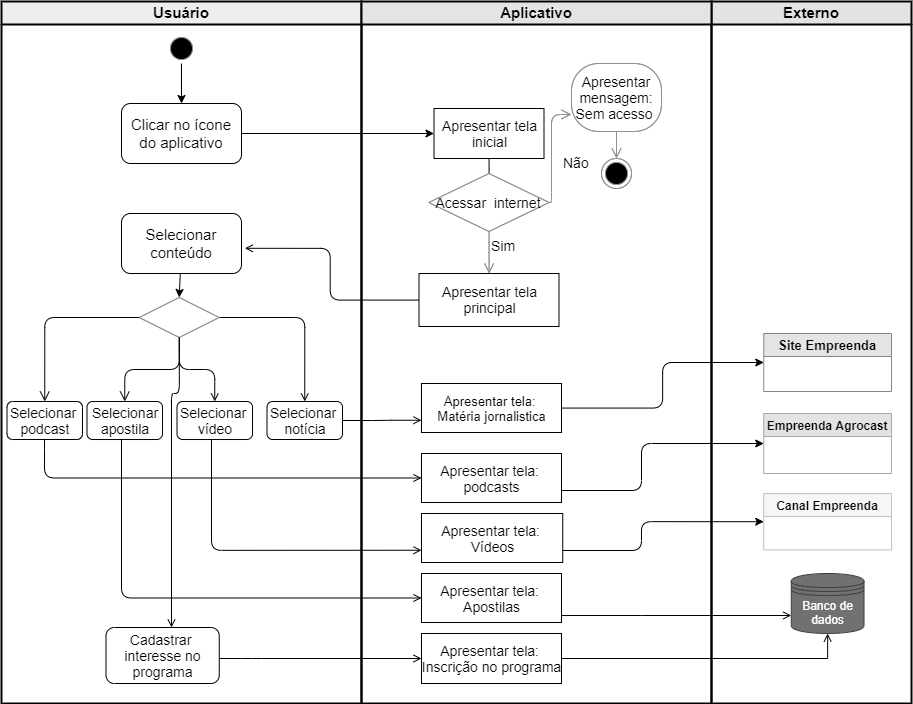

The diagram above was exported from draw.io. Its source (the exported page's mxGraphModel, read from the mxfile embedded in the PNG):
<mxGraphModel dx="1240" dy="643" grid="1" gridSize="10" guides="1" tooltips="1" connect="1" arrows="1" fold="1" page="1" pageScale="1" pageWidth="1169" pageHeight="826" background="#ffffff" math="0" shadow="0">
  <root>
    <mxCell id="0" />
    <mxCell id="1" parent="0" />
    <mxCell id="2" value="Usuário" style="swimlane;whiteSpace=wrap;startSize=23;fillColor=#ffe6cc;strokeColor=#000000;fontSize=15;strokeWidth=2;" parent="1" vertex="1">
      <mxGeometry x="160" y="128" width="360" height="702" as="geometry" />
    </mxCell>
    <mxCell id="86e9HE3xrdcTyF83WCGO-69" value="" style="edgeStyle=orthogonalEdgeStyle;rounded=0;orthogonalLoop=1;jettySize=auto;html=1;" edge="1" parent="2" source="86e9HE3xrdcTyF83WCGO-65" target="86e9HE3xrdcTyF83WCGO-68">
      <mxGeometry relative="1" as="geometry" />
    </mxCell>
    <mxCell id="86e9HE3xrdcTyF83WCGO-65" value="" style="ellipse;html=1;shape=startState;fillColor=#000000;strokeColor=#ff0000;" vertex="1" parent="2">
      <mxGeometry x="165" y="32" width="30" height="30" as="geometry" />
    </mxCell>
    <mxCell id="86e9HE3xrdcTyF83WCGO-68" value="&lt;font style=&quot;font-size: 15px&quot;&gt;Clicar no ícone do aplicativo&lt;/font&gt;" style="rounded=1;whiteSpace=wrap;html=1;" vertex="1" parent="2">
      <mxGeometry x="120" y="102" width="120" height="60" as="geometry" />
    </mxCell>
    <mxCell id="86e9HE3xrdcTyF83WCGO-104" style="rounded=0;orthogonalLoop=1;jettySize=auto;html=1;entryX=0.5;entryY=0;entryDx=0;entryDy=0;strokeColor=#000000;" edge="1" parent="2" source="86e9HE3xrdcTyF83WCGO-78" target="86e9HE3xrdcTyF83WCGO-100">
      <mxGeometry relative="1" as="geometry" />
    </mxCell>
    <mxCell id="86e9HE3xrdcTyF83WCGO-78" value="&lt;font style=&quot;font-size: 15px&quot;&gt;Selecionar conteúdo&lt;/font&gt;" style="rounded=1;whiteSpace=wrap;html=1;" vertex="1" parent="2">
      <mxGeometry x="120" y="212" width="120" height="60" as="geometry" />
    </mxCell>
    <mxCell id="86e9HE3xrdcTyF83WCGO-94" value="&lt;font style=&quot;font-size: 14px&quot;&gt;Selecionar&amp;nbsp;&lt;br&gt;podcast&lt;/font&gt;" style="rounded=1;whiteSpace=wrap;html=1;" vertex="1" parent="2">
      <mxGeometry x="5.5" y="400" width="75.5" height="38" as="geometry" />
    </mxCell>
    <mxCell id="86e9HE3xrdcTyF83WCGO-96" value="&lt;font style=&quot;font-size: 14px&quot;&gt;Selecionar&lt;br&gt;apostila&lt;/font&gt;" style="rounded=1;whiteSpace=wrap;html=1;" vertex="1" parent="2">
      <mxGeometry x="85.5" y="400" width="75.5" height="38" as="geometry" />
    </mxCell>
    <mxCell id="86e9HE3xrdcTyF83WCGO-97" value="&lt;font style=&quot;font-size: 14px&quot;&gt;Selecionar&amp;nbsp;&lt;br&gt;vídeo&lt;/font&gt;" style="rounded=1;whiteSpace=wrap;html=1;" vertex="1" parent="2">
      <mxGeometry x="175.5" y="400" width="75.5" height="38" as="geometry" />
    </mxCell>
    <mxCell id="86e9HE3xrdcTyF83WCGO-103" style="edgeStyle=orthogonalEdgeStyle;rounded=1;orthogonalLoop=1;jettySize=auto;html=1;entryX=0.5;entryY=0;entryDx=0;entryDy=0;endArrow=open;endFill=0;" edge="1" parent="2" source="86e9HE3xrdcTyF83WCGO-100" target="86e9HE3xrdcTyF83WCGO-97">
      <mxGeometry relative="1" as="geometry" />
    </mxCell>
    <mxCell id="86e9HE3xrdcTyF83WCGO-143" style="edgeStyle=orthogonalEdgeStyle;rounded=1;orthogonalLoop=1;jettySize=auto;html=1;entryX=0.5;entryY=0;entryDx=0;entryDy=0;endArrow=open;endFill=0;strokeColor=#000000;" edge="1" parent="2" source="86e9HE3xrdcTyF83WCGO-100" target="86e9HE3xrdcTyF83WCGO-132">
      <mxGeometry relative="1" as="geometry">
        <Array as="points">
          <mxPoint x="303" y="316" />
        </Array>
      </mxGeometry>
    </mxCell>
    <mxCell id="86e9HE3xrdcTyF83WCGO-162" style="edgeStyle=orthogonalEdgeStyle;rounded=1;orthogonalLoop=1;jettySize=auto;html=1;endArrow=open;endFill=0;strokeColor=#000000;fontSize=13;exitX=0.5;exitY=1;exitDx=0;exitDy=0;" edge="1" parent="2" source="86e9HE3xrdcTyF83WCGO-100" target="86e9HE3xrdcTyF83WCGO-144">
      <mxGeometry relative="1" as="geometry">
        <Array as="points">
          <mxPoint x="178" y="392" />
          <mxPoint x="170" y="392" />
        </Array>
      </mxGeometry>
    </mxCell>
    <mxCell id="86e9HE3xrdcTyF83WCGO-100" value="&lt;br&gt;" style="rhombus;whiteSpace=wrap;html=1;fillColor=#ffffc0;strokeColor=#ff0000;" vertex="1" parent="2">
      <mxGeometry x="137.75" y="296" width="80" height="40" as="geometry" />
    </mxCell>
    <mxCell id="86e9HE3xrdcTyF83WCGO-101" value="&lt;br&gt;" style="edgeStyle=orthogonalEdgeStyle;html=1;align=left;verticalAlign=bottom;endArrow=open;endSize=8;strokeColor=#000000;entryX=0.5;entryY=0;entryDx=0;entryDy=0;" edge="1" source="86e9HE3xrdcTyF83WCGO-100" parent="2" target="86e9HE3xrdcTyF83WCGO-96">
      <mxGeometry x="-1" relative="1" as="geometry">
        <mxPoint x="177.5" y="427" as="targetPoint" />
      </mxGeometry>
    </mxCell>
    <mxCell id="86e9HE3xrdcTyF83WCGO-102" value="" style="edgeStyle=orthogonalEdgeStyle;html=1;align=left;verticalAlign=top;endArrow=open;endSize=8;strokeColor=#000000;entryX=0.5;entryY=0;entryDx=0;entryDy=0;" edge="1" source="86e9HE3xrdcTyF83WCGO-100" parent="2" target="86e9HE3xrdcTyF83WCGO-94">
      <mxGeometry x="-1" relative="1" as="geometry">
        <mxPoint x="171" y="432" as="targetPoint" />
      </mxGeometry>
    </mxCell>
    <mxCell id="86e9HE3xrdcTyF83WCGO-132" value="&lt;font style=&quot;font-size: 14px&quot;&gt;Selecionar&amp;nbsp;&lt;br&gt;notícia&lt;/font&gt;" style="rounded=1;whiteSpace=wrap;html=1;" vertex="1" parent="2">
      <mxGeometry x="265.5" y="400" width="75.5" height="38" as="geometry" />
    </mxCell>
    <mxCell id="86e9HE3xrdcTyF83WCGO-144" value="&lt;font style=&quot;font-size: 14px&quot;&gt;Cadastrar&amp;nbsp;&lt;br&gt;interesse no programa&lt;/font&gt;" style="rounded=1;whiteSpace=wrap;html=1;" vertex="1" parent="2">
      <mxGeometry x="104.5" y="626" width="113.25" height="56" as="geometry" />
    </mxCell>
    <mxCell id="4" value="Externo" style="swimlane;whiteSpace=wrap;startSize=23;fillColor=#d5e8d4;strokeColor=#000000;fontSize=15;strokeWidth=2;" parent="1" vertex="1">
      <mxGeometry x="870" y="128" width="200" height="702" as="geometry" />
    </mxCell>
    <mxCell id="86e9HE3xrdcTyF83WCGO-89" value="Site Empreenda" style="swimlane;fillColor=#dae8fc;strokeColor=#6c8ebf;fontSize=13;startSize=23;" vertex="1" parent="4">
      <mxGeometry x="52.26" y="332" width="127.74" height="58" as="geometry" />
    </mxCell>
    <mxCell id="86e9HE3xrdcTyF83WCGO-117" value="Banco de dados" style="shape=datastore;whiteSpace=wrap;html=1;fillColor=#647687;strokeColor=#314354;fontColor=#ffffff;" vertex="1" parent="4">
      <mxGeometry x="79.76" y="572" width="72.75" height="60" as="geometry" />
    </mxCell>
    <mxCell id="86e9HE3xrdcTyF83WCGO-116" value="Canal Empreenda" style="swimlane;startSize=23;fillColor=#fff2cc;strokeColor=#d6b656;" vertex="1" parent="4">
      <mxGeometry x="52.26" y="492" width="127.74" height="56.41" as="geometry" />
    </mxCell>
    <mxCell id="86e9HE3xrdcTyF83WCGO-135" value="Empreenda Agrocast" style="swimlane;startSize=23;fillColor=#d5e8d4;strokeColor=#82b366;" vertex="1" parent="4">
      <mxGeometry x="52.269999999999996" y="412" width="127.74" height="60" as="geometry" />
    </mxCell>
    <mxCell id="86e9HE3xrdcTyF83WCGO-118" style="edgeStyle=elbowEdgeStyle;rounded=0;orthogonalLoop=1;jettySize=auto;html=1;entryX=0;entryY=0.7;entryDx=0;entryDy=0;endArrow=open;endFill=0;strokeColor=#000000;" edge="1" parent="1" target="86e9HE3xrdcTyF83WCGO-117">
      <mxGeometry relative="1" as="geometry">
        <mxPoint x="691" y="742" as="sourcePoint" />
        <Array as="points">
          <mxPoint x="800" y="750" />
        </Array>
      </mxGeometry>
    </mxCell>
    <mxCell id="3" value="Aplicativo" style="swimlane;whiteSpace=wrap;fillColor=#dae8fc;strokeColor=#000000;fontSize=15;strokeWidth=2;" parent="1" vertex="1">
      <mxGeometry x="520" y="128" width="350" height="702" as="geometry" />
    </mxCell>
    <mxCell id="86e9HE3xrdcTyF83WCGO-74" style="edgeStyle=orthogonalEdgeStyle;rounded=0;orthogonalLoop=1;jettySize=auto;html=1;" edge="1" parent="3" source="86e9HE3xrdcTyF83WCGO-67" target="86e9HE3xrdcTyF83WCGO-71">
      <mxGeometry relative="1" as="geometry" />
    </mxCell>
    <mxCell id="86e9HE3xrdcTyF83WCGO-67" value="&lt;font style=&quot;font-size: 14px&quot;&gt;Apresentar tela&lt;br&gt;inicial&lt;/font&gt;" style="html=1;" vertex="1" parent="3">
      <mxGeometry x="72.5" y="107" width="110" height="50" as="geometry" />
    </mxCell>
    <mxCell id="86e9HE3xrdcTyF83WCGO-71" value="&lt;font style=&quot;font-size: 14px&quot;&gt;Acessar&amp;nbsp; internet&lt;/font&gt;" style="rhombus;whiteSpace=wrap;html=1;fillColor=#ffffc0;strokeColor=#ff0000;" vertex="1" parent="3">
      <mxGeometry x="67.37" y="172" width="120.25" height="58" as="geometry" />
    </mxCell>
    <mxCell id="86e9HE3xrdcTyF83WCGO-72" value="&lt;font style=&quot;font-size: 14px&quot;&gt;Não&lt;/font&gt;" style="edgeStyle=orthogonalEdgeStyle;html=1;align=left;verticalAlign=bottom;endArrow=open;endSize=8;strokeColor=#ff0000;entryX=0;entryY=0.75;entryDx=0;entryDy=0;" edge="1" source="86e9HE3xrdcTyF83WCGO-71" parent="3" target="86e9HE3xrdcTyF83WCGO-81">
      <mxGeometry x="-0.4314" y="-10" relative="1" as="geometry">
        <mxPoint x="185.5" y="222" as="targetPoint" />
        <Array as="points">
          <mxPoint x="190" y="201" />
          <mxPoint x="190" y="113" />
        </Array>
        <mxPoint as="offset" />
      </mxGeometry>
    </mxCell>
    <mxCell id="86e9HE3xrdcTyF83WCGO-77" value="" style="ellipse;html=1;shape=endState;fillColor=#000000;strokeColor=#ff0000;" vertex="1" parent="3">
      <mxGeometry x="240" y="157" width="30" height="30" as="geometry" />
    </mxCell>
    <mxCell id="86e9HE3xrdcTyF83WCGO-80" value="&lt;font style=&quot;font-size: 14px&quot;&gt;Apresentar tela:&amp;nbsp;&lt;br&gt;podcasts&lt;/font&gt;" style="html=1;" vertex="1" parent="3">
      <mxGeometry x="60" y="452" width="140" height="49" as="geometry" />
    </mxCell>
    <mxCell id="86e9HE3xrdcTyF83WCGO-81" value="&lt;font style=&quot;font-size: 14px&quot;&gt;Apresentar mensagem: Sem acesso&amp;nbsp;&lt;/font&gt;" style="rounded=1;whiteSpace=wrap;html=1;arcSize=40;fontColor=#000000;fillColor=#ffffc0;strokeColor=#ff0000;" vertex="1" parent="3">
      <mxGeometry x="210" y="62" width="90" height="68" as="geometry" />
    </mxCell>
    <mxCell id="86e9HE3xrdcTyF83WCGO-82" value="" style="edgeStyle=orthogonalEdgeStyle;html=1;verticalAlign=bottom;endArrow=open;endSize=8;strokeColor=#ff0000;" edge="1" source="86e9HE3xrdcTyF83WCGO-81" parent="3" target="86e9HE3xrdcTyF83WCGO-77">
      <mxGeometry relative="1" as="geometry">
        <mxPoint x="210.5" y="212" as="targetPoint" />
      </mxGeometry>
    </mxCell>
    <mxCell id="86e9HE3xrdcTyF83WCGO-55" value="&lt;font style=&quot;font-size: 14px&quot;&gt;Apresentar tela&lt;br&gt;principal&lt;/font&gt;" style="html=1;" vertex="1" parent="3">
      <mxGeometry x="57.5" y="272" width="140" height="53" as="geometry" />
    </mxCell>
    <mxCell id="86e9HE3xrdcTyF83WCGO-90" value="&lt;font style=&quot;font-size: 14px&quot;&gt;Sim&lt;/font&gt;" style="edgeStyle=orthogonalEdgeStyle;html=1;align=left;verticalAlign=top;endArrow=open;endSize=8;strokeColor=#ff0000;" edge="1" parent="3" source="86e9HE3xrdcTyF83WCGO-71" target="86e9HE3xrdcTyF83WCGO-55">
      <mxGeometry x="-1" relative="1" as="geometry">
        <mxPoint x="610" y="430" as="targetPoint" />
        <mxPoint x="609.7058823529412" y="347.9752321981423" as="sourcePoint" />
      </mxGeometry>
    </mxCell>
    <mxCell id="86e9HE3xrdcTyF83WCGO-111" value="&lt;font style=&quot;font-size: 14px&quot;&gt;Apresentar tela:&amp;nbsp;&lt;br&gt;Vídeos&lt;/font&gt;" style="html=1;" vertex="1" parent="3">
      <mxGeometry x="60" y="512" width="141.25" height="49" as="geometry" />
    </mxCell>
    <mxCell id="86e9HE3xrdcTyF83WCGO-113" value="&lt;font style=&quot;font-size: 14px&quot;&gt;Apresentar tela:&amp;nbsp;&lt;br&gt;Apostilas&lt;/font&gt;" style="html=1;" vertex="1" parent="3">
      <mxGeometry x="60" y="572" width="140" height="49" as="geometry" />
    </mxCell>
    <mxCell id="86e9HE3xrdcTyF83WCGO-124" value="&lt;font style=&quot;font-size: 14px&quot;&gt;Apresentar tela:&amp;nbsp;&lt;br&gt;Inscrição no programa&lt;br&gt;&lt;/font&gt;" style="html=1;" vertex="1" parent="3">
      <mxGeometry x="60" y="632" width="140" height="50" as="geometry" />
    </mxCell>
    <mxCell id="86e9HE3xrdcTyF83WCGO-133" value="&lt;font style=&quot;font-size: 13px&quot;&gt;Apresentar tela:&amp;nbsp;&lt;br&gt;Matéria jornalistica&lt;/font&gt;" style="html=1;" vertex="1" parent="3">
      <mxGeometry x="60" y="382" width="140" height="49" as="geometry" />
    </mxCell>
    <mxCell id="86e9HE3xrdcTyF83WCGO-70" style="edgeStyle=orthogonalEdgeStyle;rounded=0;orthogonalLoop=1;jettySize=auto;html=1;" edge="1" parent="1" source="86e9HE3xrdcTyF83WCGO-68" target="86e9HE3xrdcTyF83WCGO-67">
      <mxGeometry relative="1" as="geometry" />
    </mxCell>
    <mxCell id="86e9HE3xrdcTyF83WCGO-109" style="edgeStyle=elbowEdgeStyle;rounded=1;orthogonalLoop=1;jettySize=auto;html=1;entryX=0;entryY=0.5;entryDx=0;entryDy=0;endArrow=open;endFill=0;strokeColor=#000000;exitX=0.5;exitY=1;exitDx=0;exitDy=0;" edge="1" parent="1" source="86e9HE3xrdcTyF83WCGO-94" target="86e9HE3xrdcTyF83WCGO-80">
      <mxGeometry relative="1" as="geometry">
        <Array as="points">
          <mxPoint x="203" y="605" />
        </Array>
      </mxGeometry>
    </mxCell>
    <mxCell id="86e9HE3xrdcTyF83WCGO-112" style="edgeStyle=elbowEdgeStyle;orthogonalLoop=1;jettySize=auto;html=1;entryX=0;entryY=0.5;entryDx=0;entryDy=0;endArrow=open;endFill=0;strokeColor=#000000;rounded=1;" edge="1" parent="1" target="86e9HE3xrdcTyF83WCGO-113">
      <mxGeometry relative="1" as="geometry">
        <mxPoint x="280" y="566" as="sourcePoint" />
        <Array as="points">
          <mxPoint x="280" y="650" />
        </Array>
      </mxGeometry>
    </mxCell>
    <mxCell id="86e9HE3xrdcTyF83WCGO-126" style="edgeStyle=orthogonalEdgeStyle;rounded=0;orthogonalLoop=1;jettySize=auto;html=1;entryX=0.5;entryY=1;entryDx=0;entryDy=0;endArrow=open;endFill=0;strokeColor=#000000;" edge="1" parent="1" source="86e9HE3xrdcTyF83WCGO-124" target="86e9HE3xrdcTyF83WCGO-117">
      <mxGeometry relative="1" as="geometry" />
    </mxCell>
    <mxCell id="86e9HE3xrdcTyF83WCGO-134" style="rounded=0;orthogonalLoop=1;jettySize=auto;html=1;entryX=0;entryY=0.75;entryDx=0;entryDy=0;endArrow=open;endFill=0;strokeColor=#000000;edgeStyle=entityRelationEdgeStyle;" edge="1" parent="1" source="86e9HE3xrdcTyF83WCGO-132" target="86e9HE3xrdcTyF83WCGO-133">
      <mxGeometry relative="1" as="geometry" />
    </mxCell>
    <mxCell id="86e9HE3xrdcTyF83WCGO-151" style="edgeStyle=orthogonalEdgeStyle;rounded=1;orthogonalLoop=1;jettySize=auto;html=1;entryX=0;entryY=0.75;entryDx=0;entryDy=0;endArrow=open;endFill=0;strokeColor=#000000;fontSize=13;" edge="1" parent="1" source="86e9HE3xrdcTyF83WCGO-97" target="86e9HE3xrdcTyF83WCGO-111">
      <mxGeometry relative="1" as="geometry">
        <Array as="points">
          <mxPoint x="370" y="677" />
        </Array>
      </mxGeometry>
    </mxCell>
    <mxCell id="86e9HE3xrdcTyF83WCGO-158" style="edgeStyle=orthogonalEdgeStyle;rounded=1;orthogonalLoop=1;jettySize=auto;html=1;entryX=1.028;entryY=0.58;entryDx=0;entryDy=0;entryPerimeter=0;endArrow=open;endFill=0;strokeColor=#000000;fontSize=13;" edge="1" parent="1" source="86e9HE3xrdcTyF83WCGO-55" target="86e9HE3xrdcTyF83WCGO-78">
      <mxGeometry relative="1" as="geometry" />
    </mxCell>
    <mxCell id="86e9HE3xrdcTyF83WCGO-161" style="edgeStyle=orthogonalEdgeStyle;rounded=1;orthogonalLoop=1;jettySize=auto;html=1;entryX=0;entryY=0.5;entryDx=0;entryDy=0;endArrow=open;endFill=0;strokeColor=#000000;fontSize=13;" edge="1" parent="1" source="86e9HE3xrdcTyF83WCGO-144" target="86e9HE3xrdcTyF83WCGO-124">
      <mxGeometry relative="1" as="geometry">
        <Array as="points">
          <mxPoint x="410" y="785" />
          <mxPoint x="410" y="785" />
        </Array>
      </mxGeometry>
    </mxCell>
    <mxCell id="86e9HE3xrdcTyF83WCGO-170" style="edgeStyle=orthogonalEdgeStyle;rounded=1;orthogonalLoop=1;jettySize=auto;html=1;entryX=0;entryY=0.5;entryDx=0;entryDy=0;endArrow=classic;endFill=1;strokeColor=#000000;fontSize=15;" edge="1" parent="1" source="86e9HE3xrdcTyF83WCGO-80" target="86e9HE3xrdcTyF83WCGO-135">
      <mxGeometry relative="1" as="geometry">
        <Array as="points">
          <mxPoint x="800" y="617" />
          <mxPoint x="800" y="570" />
        </Array>
      </mxGeometry>
    </mxCell>
    <mxCell id="86e9HE3xrdcTyF83WCGO-172" style="edgeStyle=orthogonalEdgeStyle;rounded=1;orthogonalLoop=1;jettySize=auto;html=1;entryX=0;entryY=0.5;entryDx=0;entryDy=0;endArrow=classic;endFill=1;strokeColor=#000000;fontSize=15;" edge="1" parent="1" source="86e9HE3xrdcTyF83WCGO-111" target="86e9HE3xrdcTyF83WCGO-116">
      <mxGeometry relative="1" as="geometry">
        <Array as="points">
          <mxPoint x="800" y="677" />
          <mxPoint x="800" y="648" />
        </Array>
      </mxGeometry>
    </mxCell>
    <mxCell id="86e9HE3xrdcTyF83WCGO-173" style="edgeStyle=orthogonalEdgeStyle;rounded=1;orthogonalLoop=1;jettySize=auto;html=1;entryX=0;entryY=0.5;entryDx=0;entryDy=0;startArrow=none;startFill=0;endArrow=classic;endFill=1;strokeColor=#000000;fontSize=15;" edge="1" parent="1" source="86e9HE3xrdcTyF83WCGO-133" target="86e9HE3xrdcTyF83WCGO-89">
      <mxGeometry relative="1" as="geometry" />
    </mxCell>
  </root>
</mxGraphModel>